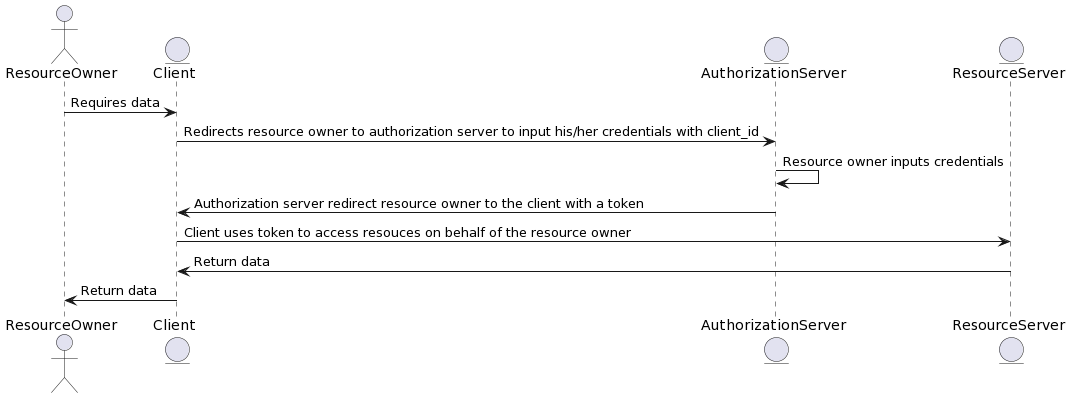

The diagram above was rendered by PlantUML. Its source (embedded in the PNG):
@startuml
actor       ResourceOwner       as user
entity      Client              as client
entity      AuthorizationServer as idp
entity      ResourceServer      as api

user        -> client               : Requires data
client      -> idp                  : Redirects resource owner to authorization server to input his/her credentials with client_id
idp         -> idp                  : Resource owner inputs credentials
idp         -> client               : Authorization server redirect resource owner to the client with a token
client      -> api                  : Client uses token to access resouces on behalf of the resource owner
api         -> client               : Return data
client      -> user                 : Return data
@enduml